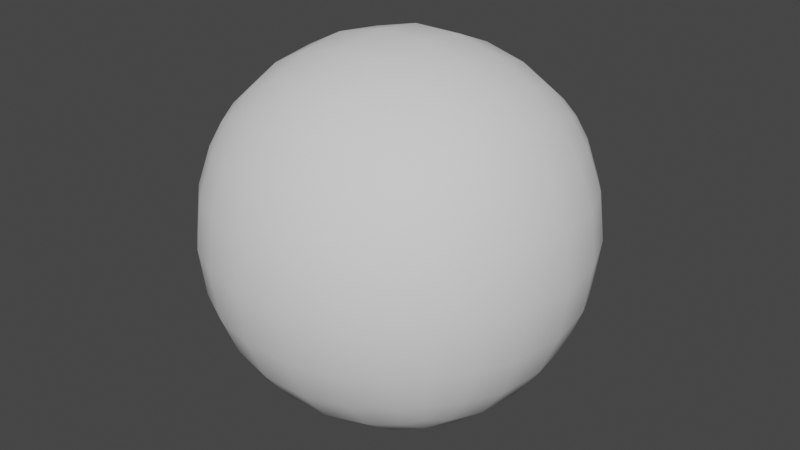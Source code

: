 # Source: FACE.blend  (saved by Blender 2.92.15; exported with 4.5.12 LTS)
import bpy
from mathutils import Matrix  # noqa: F401  (used for matrix-valued properties, if any)

bpy.ops.wm.read_factory_settings(use_empty=True)
scene = bpy.context.scene
scene.name = 'Scene'

# ---- collections
col_collection = bpy.data.collections.new('Collection'); scene.collection.children.link(col_collection)

# ---- world
world_world = bpy.data.worlds.new('World'); scene.world = world_world
world_world.use_nodes = True; world_world.node_tree.nodes.clear()
_N = world_world.node_tree.nodes; _L = world_world.node_tree.links
n0 = _N.new('ShaderNodeOutputWorld'); n0.name = 'World Output'; n0.location = (300, 300)
n1 = _N.new('ShaderNodeBackground'); n1.name = 'Background'; n1.location = (10, 300)
n1.inputs[0].default_value = (0.05088, 0.05088, 0.05088, 1.0)
_L.new(n1.outputs[0], n0.inputs[0])
n0.is_active_output = True
world_world.color = (0.05088, 0.05088, 0.05088)
world_world.use_sun_shadow = False
world_world.sun_shadow_jitter_overblur = 0.0

# ---- meshes
me_cube = bpy.data.meshes.new('Cube')
me_cube.from_pydata([(-0.5791, -0.5264, 1.23), (-0.5791, -0.5264, 2.283), (-0.5791, 0.5264, 1.23), (-0.5791, 0.5264, 2.283), (0.5791, -0.5264, 1.23), (0.5791, -0.5264, 2.283), (0.5791, 0.5264, 1.23), (0.5791, 0.5264, 2.283), (0.4835, 0.5701, 1.186), (0.3245, 0.6187, 1.137), (0.1152, 0.6511, 1.105), (-0.1152, 0.6511, 1.105), (-0.3245, 0.6187, 1.137), (-0.4835, 0.5701, 1.186), (-0.4835, 0.5701, 2.326), (-0.3245, 0.6187, 2.375), (-0.1152, 0.6511, 2.407), (0.1152, 0.6511, 2.407), (0.3245, 0.6187, 2.375), (0.4835, 0.5701, 2.326), (-0.4835, -0.5701, 1.186), (-0.3245, -0.6187, 1.137), (-0.1152, -0.6511, 1.105), (0.1152, -0.6511, 1.105), (0.3245, -0.6187, 1.137), (0.4835, -0.5701, 1.186), (0.4835, -0.5701, 2.326), (0.3245, -0.6187, 2.375), (0.1152, -0.6511, 2.407), (-0.1152, -0.6511, 2.407), (-0.3245, -0.6187, 2.375), (-0.4835, -0.5701, 2.326), (-0.6194, 0.4156, 1.185), (-0.6615, 0.2314, 1.141), (-0.6796, -1.176e-08, 1.122), (-0.6615, -0.2314, 1.141), (-0.6194, -0.4156, 1.185), (-0.6194, -0.4156, 2.327), (-0.6615, -0.2314, 2.371), (-0.6796, 7.234e-09, 2.39), (-0.6615, 0.2314, 2.371), (-0.6194, 0.4156, 2.327), (0.6194, -0.4156, 1.185), (0.6615, -0.2314, 1.141), (0.6796, 2.721e-09, 1.122), (0.6615, 0.2314, 1.141), (0.6194, 0.4156, 1.185), (0.6194, 0.4156, 2.327), (0.6615, 0.2314, 2.371), (0.6796, -1.119e-08, 2.39), (0.6615, -0.2314, 2.371), (0.6194, -0.4156, 2.327), (0.4991, 0.4311, 2.422), (0.5228, 0.2364, 2.49), (0.5339, -1.623e-08, 2.516), (0.5228, -0.2364, 2.49), (0.4991, -0.4311, 2.422), (0.3312, 0.4576, 2.496), (0.3431, 0.2478, 2.58), (0.349, -2.426e-08, 2.611), (0.3431, -0.2478, 2.58), (0.3312, -0.4576, 2.496), (0.1171, 0.4773, 2.541), (0.1208, 0.2569, 2.633), (0.1227, -3.421e-08, 2.667), (0.1208, -0.2569, 2.633), (0.1171, -0.4773, 2.541), (-0.1171, 0.4773, 2.541), (-0.1208, 0.2569, 2.633), (-0.1227, -3.36e-08, 2.667), (-0.1208, -0.2569, 2.633), (-0.1171, -0.4773, 2.541), (-0.3312, 0.4576, 2.496), (-0.3431, 0.2478, 2.58), (-0.349, -1.665e-08, 2.611), (-0.3431, -0.2478, 2.58), (-0.3312, -0.4576, 2.496), (-0.4991, 0.4311, 2.422), (-0.5228, 0.2364, 2.49), (-0.5339, 3.999e-10, 2.516), (-0.5228, -0.2364, 2.49), (-0.4991, -0.4311, 2.422), (-0.4991, 0.4311, 1.091), (-0.5228, 0.2364, 1.023), (-0.5339, -1.65e-08, 0.9966), (-0.5228, -0.2364, 1.023), (-0.4991, -0.4311, 1.091), (-0.3312, 0.4576, 1.016), (-0.3431, 0.2478, 0.9326), (-0.349, -2.263e-08, 0.9011), (-0.3431, -0.2478, 0.9326), (-0.3312, -0.4576, 1.016), (-0.1171, 0.4773, 0.9716), (-0.1208, 0.2569, 0.8796), (-0.1227, -2.467e-08, 0.8452), (-0.1208, -0.2569, 0.8796), (-0.1171, -0.4773, 0.9716), (0.1171, 0.4773, 0.9716), (0.1208, 0.2569, 0.8796), (0.1227, -1.996e-08, 0.8452), (0.1208, -0.2569, 0.8796), (0.1171, -0.4773, 0.9716), (0.3312, 0.4576, 1.016), (0.3431, 0.2478, 0.9326), (0.349, -1.386e-08, 0.9011), (0.3431, -0.2478, 0.9326), (0.3312, -0.4576, 1.016), (0.4991, 0.4311, 1.091), (0.5228, 0.2364, 1.023), (0.5339, -2.778e-09, 0.9966), (0.5228, -0.2364, 1.023), (0.4991, -0.4311, 1.091), (-0.6194, -0.5707, 1.341), (-0.6615, -0.6152, 1.525), (-0.6796, -0.634, 1.756), (-0.6615, -0.6152, 1.988), (-0.6194, -0.5707, 2.172), (-0.6194, 0.5707, 2.172), (-0.6615, 0.6152, 1.988), (-0.6796, 0.634, 1.756), (-0.6615, 0.6152, 1.525), (-0.6194, 0.5707, 1.341), (0.6194, 0.5707, 2.172), (0.6615, 0.6152, 1.988), (0.6796, 0.634, 1.756), (0.6615, 0.6152, 1.525), (0.6194, 0.5707, 1.341), (0.6194, -0.5707, 2.172), (0.6615, -0.6152, 1.988), (0.6796, -0.634, 1.756), (0.6615, -0.6152, 1.525), (0.6194, -0.5707, 1.341), (0.4991, -0.6655, 2.187), (0.5228, -0.7334, 1.993), (0.5339, -0.7595, 1.756), (0.5228, -0.7334, 1.52), (0.4991, -0.6655, 1.325), (0.3312, -0.7398, 2.214), (0.3431, -0.8235, 2.004), (0.349, -0.855, 1.756), (0.3431, -0.8235, 1.508), (0.3312, -0.7398, 1.299), (0.1171, -0.7845, 2.233), (0.1208, -0.8765, 2.013), (0.1227, -0.9109, 1.756), (0.1208, -0.8765, 1.499), (0.1171, -0.7845, 1.279), (-0.1171, -0.7845, 2.233), (-0.1208, -0.8765, 2.013), (-0.1227, -0.9109, 1.756), (-0.1208, -0.8765, 1.499), (-0.1171, -0.7845, 1.279), (-0.3312, -0.7398, 2.214), (-0.3431, -0.8235, 2.004), (-0.349, -0.855, 1.756), (-0.3431, -0.8235, 1.508), (-0.3312, -0.7398, 1.299), (-0.4991, -0.6655, 2.187), (-0.5228, -0.7334, 1.993), (-0.5339, -0.7595, 1.756), (-0.5228, -0.7334, 1.52), (-0.4991, -0.6655, 1.325), (-0.4991, 0.6655, 2.187), (-0.5228, 0.7334, 1.993), (-0.5339, 0.7595, 1.756), (-0.5228, 0.7334, 1.52), (-0.4991, 0.6655, 1.325), (-0.3312, 0.7398, 2.214), (-0.3431, 0.8235, 2.004), (-0.349, 0.855, 1.756), (-0.3431, 0.8235, 1.508), (-0.3312, 0.7398, 1.299), (-0.1171, 0.7845, 2.233), (-0.1208, 0.8765, 2.013), (-0.1227, 0.9109, 1.756), (-0.1208, 0.8765, 1.499), (-0.1171, 0.7845, 1.279), (0.1171, 0.7845, 2.233), (0.1208, 0.8765, 2.013), (0.1227, 0.9109, 1.756), (0.1208, 0.8765, 1.499), (0.1171, 0.7845, 1.279), (0.3312, 0.7398, 2.214), (0.3431, 0.8235, 2.004), (0.349, 0.855, 1.756), (0.3431, 0.8235, 1.508), (0.3312, 0.7398, 1.299), (0.4991, 0.6655, 2.187), (0.5228, 0.7334, 1.993), (0.5339, 0.7595, 1.756), (0.5228, 0.7334, 1.52), (0.4991, 0.6655, 1.325), (0.706, 0.4335, 2.19), (0.7709, 0.4588, 1.995), (0.7967, 0.4704, 1.756), (0.7709, 0.4588, 1.517), (0.706, 0.4335, 1.323), (0.7709, 0.2388, 2.215), (0.8512, 0.2505, 2.007), (0.8825, 0.2562, 1.756), (0.8512, 0.2505, 1.506), (0.7709, 0.2388, 1.297), (0.7967, -4.917e-09, 2.227), (0.8825, -4.376e-09, 2.012), (0.916, 2.731e-09, 1.756), (0.8825, 2.079e-11, 1.5), (0.7967, 2.947e-09, 1.286), (0.7709, -0.2388, 2.215), (0.8512, -0.2505, 2.007), (0.8825, -0.2562, 1.756), (0.8512, -0.2505, 1.506), (0.7709, -0.2388, 1.297), (0.706, -0.4335, 2.19), (0.7709, -0.4588, 1.995), (0.7967, -0.4704, 1.756), (0.7709, -0.4588, 1.517), (0.706, -0.4335, 1.323), (-0.706, -0.4335, 2.19), (-0.7709, -0.4588, 1.995), (-0.7967, -0.4704, 1.756), (-0.7709, -0.4588, 1.517), (-0.706, -0.4335, 1.323), (-0.7709, -0.2388, 2.215), (-0.8512, -0.2505, 2.007), (-0.8825, -0.2562, 1.756), (-0.8512, -0.2505, 1.506), (-0.7709, -0.2388, 1.297), (-0.7967, 1.119e-08, 2.227), (-0.8825, 7.865e-09, 2.012), (-0.916, -3.797e-09, 1.756), (-0.8825, -4.182e-09, 1.5), (-0.7967, -3.12e-09, 1.286), (-0.7709, 0.2388, 2.215), (-0.8512, 0.2505, 2.007), (-0.8825, 0.2562, 1.756), (-0.8512, 0.2505, 1.506), (-0.7709, 0.2388, 1.297), (-0.706, 0.4335, 2.19), (-0.7709, 0.4588, 1.995), (-0.7967, 0.4704, 1.756), (-0.7709, 0.4588, 1.517), (-0.706, 0.4335, 1.323)], [], [(237, 41, 3, 117), (187, 19, 7, 122), (212, 51, 5, 127), (157, 31, 1, 116), (111, 42, 4, 25), (81, 37, 1, 31), (51, 56, 26, 5), (56, 61, 27, 26), (61, 66, 28, 27), (66, 71, 29, 28), (71, 76, 30, 29), (76, 81, 31, 30), (36, 86, 20, 0), (86, 91, 21, 20), (91, 96, 22, 21), (96, 101, 23, 22), (101, 106, 24, 23), (106, 111, 25, 24), (127, 5, 26, 132), (132, 26, 27, 137), (137, 27, 28, 142), (142, 28, 29, 147), (147, 29, 30, 152), (152, 30, 31, 157), (117, 3, 14, 162), (162, 14, 15, 167), (167, 15, 16, 172), (172, 16, 17, 177), (177, 17, 18, 182), (182, 18, 19, 187), (9, 8, 107, 102), (102, 107, 108, 103), (103, 108, 109, 104), (104, 109, 110, 105), (105, 110, 111, 106), (10, 9, 102, 97), (97, 102, 103, 98), (98, 103, 104, 99), (99, 104, 105, 100), (100, 105, 106, 101), (11, 10, 97, 92), (92, 97, 98, 93), (93, 98, 99, 94), (94, 99, 100, 95), (95, 100, 101, 96), (12, 11, 92, 87), (87, 92, 93, 88), (88, 93, 94, 89), (89, 94, 95, 90), (90, 95, 96, 91), (13, 12, 87, 82), (82, 87, 88, 83), (83, 88, 89, 84), (84, 89, 90, 85), (85, 90, 91, 86), (2, 13, 82, 32), (32, 82, 83, 33), (33, 83, 84, 34), (34, 84, 85, 35), (35, 85, 86, 36), (15, 14, 77, 72), (72, 77, 78, 73), (73, 78, 79, 74), (74, 79, 80, 75), (75, 80, 81, 76), (16, 15, 72, 67), (67, 72, 73, 68), (68, 73, 74, 69), (69, 74, 75, 70), (70, 75, 76, 71), (17, 16, 67, 62), (62, 67, 68, 63), (63, 68, 69, 64), (64, 69, 70, 65), (65, 70, 71, 66), (18, 17, 62, 57), (57, 62, 63, 58), (58, 63, 64, 59), (59, 64, 65, 60), (60, 65, 66, 61), (19, 18, 57, 52), (52, 57, 58, 53), (53, 58, 59, 54), (54, 59, 60, 55), (55, 60, 61, 56), (7, 19, 52, 47), (47, 52, 53, 48), (48, 53, 54, 49), (49, 54, 55, 50), (50, 55, 56, 51), (14, 3, 41, 77), (77, 41, 40, 78), (78, 40, 39, 79), (79, 39, 38, 80), (80, 38, 37, 81), (8, 6, 46, 107), (107, 46, 45, 108), (108, 45, 44, 109), (109, 44, 43, 110), (110, 43, 42, 111), (122, 7, 47, 192), (192, 47, 48, 197), (197, 48, 49, 202), (202, 49, 50, 207), (207, 50, 51, 212), (116, 1, 37, 217), (217, 37, 38, 222), (222, 38, 39, 227), (227, 39, 40, 232), (232, 40, 41, 237), (33, 236, 241, 32), (236, 235, 240, 241), (235, 234, 239, 240), (234, 233, 238, 239), (233, 232, 237, 238), (34, 231, 236, 33), (231, 230, 235, 236), (230, 229, 234, 235), (229, 228, 233, 234), (228, 227, 232, 233), (35, 226, 231, 34), (226, 225, 230, 231), (225, 224, 229, 230), (224, 223, 228, 229), (223, 222, 227, 228), (36, 221, 226, 35), (221, 220, 225, 226), (220, 219, 224, 225), (219, 218, 223, 224), (218, 217, 222, 223), (0, 112, 221, 36), (112, 113, 220, 221), (113, 114, 219, 220), (114, 115, 218, 219), (115, 116, 217, 218), (43, 211, 216, 42), (211, 210, 215, 216), (210, 209, 214, 215), (209, 208, 213, 214), (208, 207, 212, 213), (44, 206, 211, 43), (206, 205, 210, 211), (205, 204, 209, 210), (204, 203, 208, 209), (203, 202, 207, 208), (45, 201, 206, 44), (201, 200, 205, 206), (200, 199, 204, 205), (199, 198, 203, 204), (198, 197, 202, 203), (46, 196, 201, 45), (196, 195, 200, 201), (195, 194, 199, 200), (194, 193, 198, 199), (193, 192, 197, 198), (6, 126, 196, 46), (126, 125, 195, 196), (125, 124, 194, 195), (124, 123, 193, 194), (123, 122, 192, 193), (9, 186, 191, 8), (186, 185, 190, 191), (185, 184, 189, 190), (184, 183, 188, 189), (183, 182, 187, 188), (10, 181, 186, 9), (181, 180, 185, 186), (180, 179, 184, 185), (179, 178, 183, 184), (178, 177, 182, 183), (11, 176, 181, 10), (176, 175, 180, 181), (175, 174, 179, 180), (174, 173, 178, 179), (173, 172, 177, 178), (12, 171, 176, 11), (171, 170, 175, 176), (170, 169, 174, 175), (169, 168, 173, 174), (168, 167, 172, 173), (13, 166, 171, 12), (166, 165, 170, 171), (165, 164, 169, 170), (164, 163, 168, 169), (163, 162, 167, 168), (2, 121, 166, 13), (121, 120, 165, 166), (120, 119, 164, 165), (119, 118, 163, 164), (118, 117, 162, 163), (21, 156, 161, 20), (156, 155, 160, 161), (155, 154, 159, 160), (154, 153, 158, 159), (153, 152, 157, 158), (22, 151, 156, 21), (151, 150, 155, 156), (150, 149, 154, 155), (149, 148, 153, 154), (148, 147, 152, 153), (23, 146, 151, 22), (146, 145, 150, 151), (145, 144, 149, 150), (144, 143, 148, 149), (143, 142, 147, 148), (24, 141, 146, 23), (141, 140, 145, 146), (140, 139, 144, 145), (139, 138, 143, 144), (138, 137, 142, 143), (25, 136, 141, 24), (136, 135, 140, 141), (135, 134, 139, 140), (134, 133, 138, 139), (133, 132, 137, 138), (4, 131, 136, 25), (131, 130, 135, 136), (130, 129, 134, 135), (129, 128, 133, 134), (128, 127, 132, 133), (20, 161, 112, 0), (161, 160, 113, 112), (160, 159, 114, 113), (159, 158, 115, 114), (158, 157, 116, 115), (42, 216, 131, 4), (216, 215, 130, 131), (215, 214, 129, 130), (214, 213, 128, 129), (213, 212, 127, 128), (8, 191, 126, 6), (191, 190, 125, 126), (190, 189, 124, 125), (189, 188, 123, 124), (188, 187, 122, 123), (32, 241, 121, 2), (241, 240, 120, 121), (240, 239, 119, 120), (239, 238, 118, 119), (238, 237, 117, 118)])
me_cube.polygons.foreach_set('use_smooth', [True] * 240)
_uv = me_cube.uv_layers.new(name='UVMap')
_uv.uv.foreach_set('vector', [0.5833, 0.2083, 0.625, 0.2083, 0.625, 0.25, 0.5833, 0.25, 0.5833, 0.4643, 0.625, 0.4643, 0.625, 0.5, 0.5833, 0.5, 0.5833, 0.7083, 0.625, 0.7083, 0.625, 0.75, 0.5833, 0.75, 0.5833, 0.9643, 0.625, 0.9643, 0.625, 1.0, 0.5833, 1.0, 0.3393, 0.7083, 0.375, 0.7083, 0.375, 0.75, 0.3393, 0.75, 0.8393, 0.7083, 0.875, 0.7083, 0.875, 0.75, 0.8393, 0.75, 0.625, 0.7083, 0.6607, 0.7083, 0.6607, 0.75, 0.625, 0.75, 0.6607, 0.7083, 0.6964, 0.7083, 0.6964, 0.75, 0.6607, 0.75, 0.6964, 0.7083, 0.7321, 0.7083, 0.7321, 0.75, 0.6964, 0.75, 0.7321, 0.7083, 0.7679, 0.7083, 0.7679, 0.75, 0.7321, 0.75, 0.7679, 0.7083, 0.8036, 0.7083, 0.8036, 0.75, 0.7679, 0.75, 0.8036, 0.7083, 0.8393, 0.7083, 0.8393, 0.75, 0.8036, 0.75, 0.125, 0.7083, 0.1607, 0.7083, 0.1607, 0.75, 0.125, 0.75, 0.1607, 0.7083, 0.1964, 0.7083, 0.1964, 0.75, 0.1607, 0.75, 0.1964, 0.7083, 0.2321, 0.7083, 0.2321, 0.75, 0.1964, 0.75, 0.2321, 0.7083, 0.2679, 0.7083, 0.2679, 0.75, 0.2321, 0.75, 0.2679, 0.7083, 0.3036, 0.7083, 0.3036, 0.75, 0.2679, 0.75, 0.3036, 0.7083, 0.3393, 0.7083, 0.3393, 0.75, 0.3036, 0.75, 0.5833, 0.75, 0.625, 0.75, 0.625, 0.7857, 0.5833, 0.7857, 0.5833, 0.7857, 0.625, 0.7857, 0.625, 0.8214, 0.5833, 0.8214, 0.5833, 0.8214, 0.625, 0.8214, 0.625, 0.8571, 0.5833, 0.8571, 0.5833, 0.8571, 0.625, 0.8571, 0.625, 0.8929, 0.5833, 0.8929, 0.5833, 0.8929, 0.625, 0.8929, 0.625, 0.9286, 0.5833, 0.9286, 0.5833, 0.9286, 0.625, 0.9286, 0.625, 0.9643, 0.5833, 0.9643, 0.5833, 0.25, 0.625, 0.25, 0.625, 0.2857, 0.5833, 0.2857, 0.5833, 0.2857, 0.625, 0.2857, 0.625, 0.3214, 0.5833, 0.3214, 0.5833, 0.3214, 0.625, 0.3214, 0.625, 0.3571, 0.5833, 0.3571, 0.5833, 0.3571, 0.625, 0.3571, 0.625, 0.3929, 0.5833, 0.3929, 0.5833, 0.3929, 0.625, 0.3929, 0.625, 0.4286, 0.5833, 0.4286, 0.5833, 0.4286, 0.625, 0.4286, 0.625, 0.4643, 0.5833, 0.4643, 0.3036, 0.5, 0.3393, 0.5, 0.3393, 0.5417, 0.3036, 0.5417, 0.3036, 0.5417, 0.3393, 0.5417, 0.3393, 0.5833, 0.3036, 0.5833, 0.3036, 0.5833, 0.3393, 0.5833, 0.3393, 0.625, 0.3036, 0.625, 0.3036, 0.625, 0.3393, 0.625, 0.3393, 0.6667, 0.3036, 0.6667, 0.3036, 0.6667, 0.3393, 0.6667, 0.3393, 0.7083, 0.3036, 0.7083, 0.2679, 0.5, 0.3036, 0.5, 0.3036, 0.5417, 0.2679, 0.5417, 0.2679, 0.5417, 0.3036, 0.5417, 0.3036, 0.5833, 0.2679, 0.5833, 0.2679, 0.5833, 0.3036, 0.5833, 0.3036, 0.625, 0.2679, 0.625, 0.2679, 0.625, 0.3036, 0.625, 0.3036, 0.6667, 0.2679, 0.6667, 0.2679, 0.6667, 0.3036, 0.6667, 0.3036, 0.7083, 0.2679, 0.7083, 0.2321, 0.5, 0.2679, 0.5, 0.2679, 0.5417, 0.2321, 0.5417, 0.2321, 0.5417, 0.2679, 0.5417, 0.2679, 0.5833, 0.2321, 0.5833, 0.2321, 0.5833, 0.2679, 0.5833, 0.2679, 0.625, 0.2321, 0.625, 0.2321, 0.625, 0.2679, 0.625, 0.2679, 0.6667, 0.2321, 0.6667, 0.2321, 0.6667, 0.2679, 0.6667, 0.2679, 0.7083, 0.2321, 0.7083, 0.1964, 0.5, 0.2321, 0.5, 0.2321, 0.5417, 0.1964, 0.5417, 0.1964, 0.5417, 0.2321, 0.5417, 0.2321, 0.5833, 0.1964, 0.5833, 0.1964, 0.5833, 0.2321, 0.5833, 0.2321, 0.625, 0.1964, 0.625, 0.1964, 0.625, 0.2321, 0.625, 0.2321, 0.6667, 0.1964, 0.6667, 0.1964, 0.6667, 0.2321, 0.6667, 0.2321, 0.7083, 0.1964, 0.7083, 0.1607, 0.5, 0.1964, 0.5, 0.1964, 0.5417, 0.1607, 0.5417, 0.1607, 0.5417, 0.1964, 0.5417, 0.1964, 0.5833, 0.1607, 0.5833, 0.1607, 0.5833, 0.1964, 0.5833, 0.1964, 0.625, 0.1607, 0.625, 0.1607, 0.625, 0.1964, 0.625, 0.1964, 0.6667, 0.1607, 0.6667, 0.1607, 0.6667, 0.1964, 0.6667, 0.1964, 0.7083, 0.1607, 0.7083, 0.125, 0.5, 0.1607, 0.5, 0.1607, 0.5417, 0.125, 0.5417, 0.125, 0.5417, 0.1607, 0.5417, 0.1607, 0.5833, 0.125, 0.5833, 0.125, 0.5833, 0.1607, 0.5833, 0.1607, 0.625, 0.125, 0.625, 0.125, 0.625, 0.1607, 0.625, 0.1607, 0.6667, 0.125, 0.6667, 0.125, 0.6667, 0.1607, 0.6667, 0.1607, 0.7083, 0.125, 0.7083, 0.8036, 0.5, 0.8393, 0.5, 0.8393, 0.5417, 0.8036, 0.5417, 0.8036, 0.5417, 0.8393, 0.5417, 0.8393, 0.5833, 0.8036, 0.5833, 0.8036, 0.5833, 0.8393, 0.5833, 0.8393, 0.625, 0.8036, 0.625, 0.8036, 0.625, 0.8393, 0.625, 0.8393, 0.6667, 0.8036, 0.6667, 0.8036, 0.6667, 0.8393, 0.6667, 0.8393, 0.7083, 0.8036, 0.7083, 0.7679, 0.5, 0.8036, 0.5, 0.8036, 0.5417, 0.7679, 0.5417, 0.7679, 0.5417, 0.8036, 0.5417, 0.8036, 0.5833, 0.7679, 0.5833, 0.7679, 0.5833, 0.8036, 0.5833, 0.8036, 0.625, 0.7679, 0.625, 0.7679, 0.625, 0.8036, 0.625, 0.8036, 0.6667, 0.7679, 0.6667, 0.7679, 0.6667, 0.8036, 0.6667, 0.8036, 0.7083, 0.7679, 0.7083, 0.7321, 0.5, 0.7679, 0.5, 0.7679, 0.5417, 0.7321, 0.5417, 0.7321, 0.5417, 0.7679, 0.5417, 0.7679, 0.5833, 0.7321, 0.5833, 0.7321, 0.5833, 0.7679, 0.5833, 0.7679, 0.625, 0.7321, 0.625, 0.7321, 0.625, 0.7679, 0.625, 0.7679, 0.6667, 0.7321, 0.6667, 0.7321, 0.6667, 0.7679, 0.6667, 0.7679, 0.7083, 0.7321, 0.7083, 0.6964, 0.5, 0.7321, 0.5, 0.7321, 0.5417, 0.6964, 0.5417, 0.6964, 0.5417, 0.7321, 0.5417, 0.7321, 0.5833, 0.6964, 0.5833, 0.6964, 0.5833, 0.7321, 0.5833, 0.7321, 0.625, 0.6964, 0.625, 0.6964, 0.625, 0.7321, 0.625, 0.7321, 0.6667, 0.6964, 0.6667, 0.6964, 0.6667, 0.7321, 0.6667, 0.7321, 0.7083, 0.6964, 0.7083, 0.6607, 0.5, 0.6964, 0.5, 0.6964, 0.5417, 0.6607, 0.5417, 0.6607, 0.5417, 0.6964, 0.5417, 0.6964, 0.5833, 0.6607, 0.5833, 0.6607, 0.5833, 0.6964, 0.5833, 0.6964, 0.625, 0.6607, 0.625, 0.6607, 0.625, 0.6964, 0.625, 0.6964, 0.6667, 0.6607, 0.6667, 0.6607, 0.6667, 0.6964, 0.6667, 0.6964, 0.7083, 0.6607, 0.7083, 0.625, 0.5, 0.6607, 0.5, 0.6607, 0.5417, 0.625, 0.5417, 0.625, 0.5417, 0.6607, 0.5417, 0.6607, 0.5833, 0.625, 0.5833, 0.625, 0.5833, 0.6607, 0.5833, 0.6607, 0.625, 0.625, 0.625, 0.625, 0.625, 0.6607, 0.625, 0.6607, 0.6667, 0.625, 0.6667, 0.625, 0.6667, 0.6607, 0.6667, 0.6607, 0.7083, 0.625, 0.7083, 0.8393, 0.5, 0.875, 0.5, 0.875, 0.5417, 0.8393, 0.5417, 0.8393, 0.5417, 0.875, 0.5417, 0.875, 0.5833, 0.8393, 0.5833, 0.8393, 0.5833, 0.875, 0.5833, 0.875, 0.625, 0.8393, 0.625, 0.8393, 0.625, 0.875, 0.625, 0.875, 0.6667, 0.8393, 0.6667, 0.8393, 0.6667, 0.875, 0.6667, 0.875, 0.7083, 0.8393, 0.7083, 0.3393, 0.5, 0.375, 0.5, 0.375, 0.5417, 0.3393, 0.5417, 0.3393, 0.5417, 0.375, 0.5417, 0.375, 0.5833, 0.3393, 0.5833, 0.3393, 0.5833, 0.375, 0.5833, 0.375, 0.625, 0.3393, 0.625, 0.3393, 0.625, 0.375, 0.625, 0.375, 0.6667, 0.3393, 0.6667, 0.3393, 0.6667, 0.375, 0.6667, 0.375, 0.7083, 0.3393, 0.7083, 0.5833, 0.5, 0.625, 0.5, 0.625, 0.5417, 0.5833, 0.5417, 0.5833, 0.5417, 0.625, 0.5417, 0.625, 0.5833, 0.5833, 0.5833, 0.5833, 0.5833, 0.625, 0.5833, 0.625, 0.625, 0.5833, 0.625, 0.5833, 0.625, 0.625, 0.625, 0.625, 0.6667, 0.5833, 0.6667, 0.5833, 0.6667, 0.625, 0.6667, 0.625, 0.7083, 0.5833, 0.7083, 0.5833, 0.0, 0.625, 0.0, 0.625, 0.04167, 0.5833, 0.04167, 0.5833, 0.04167, 0.625, 0.04167, 0.625, 0.08333, 0.5833, 0.08333, 0.5833, 0.08333, 0.625, 0.08333, 0.625, 0.125, 0.5833, 0.125, 0.5833, 0.125, 0.625, 0.125, 0.625, 0.1667, 0.5833, 0.1667, 0.5833, 0.1667, 0.625, 0.1667, 0.625, 0.2083, 0.5833, 0.2083, 0.375, 0.1667, 0.4167, 0.1667, 0.4167, 0.2083, 0.375, 0.2083, 0.4167, 0.1667, 0.4583, 0.1667, 0.4583, 0.2083, 0.4167, 0.2083, 0.4583, 0.1667, 0.5, 0.1667, 0.5, 0.2083, 0.4583, 0.2083, 0.5, 0.1667, 0.5417, 0.1667, 0.5417, 0.2083, 0.5, 0.2083, 0.5417, 0.1667, 0.5833, 0.1667, 0.5833, 0.2083, 0.5417, 0.2083, 0.375, 0.125, 0.4167, 0.125, 0.4167, 0.1667, 0.375, 0.1667, 0.4167, 0.125, 0.4583, 0.125, 0.4583, 0.1667, 0.4167, 0.1667, 0.4583, 0.125, 0.5, 0.125, 0.5, 0.1667, 0.4583, 0.1667, 0.5, 0.125, 0.5417, 0.125, 0.5417, 0.1667, 0.5, 0.1667, 0.5417, 0.125, 0.5833, 0.125, 0.5833, 0.1667, 0.5417, 0.1667, 0.375, 0.08333, 0.4167, 0.08333, 0.4167, 0.125, 0.375, 0.125, 0.4167, 0.08333, 0.4583, 0.08333, 0.4583, 0.125, 0.4167, 0.125, 0.4583, 0.08333, 0.5, 0.08333, 0.5, 0.125, 0.4583, 0.125, 0.5, 0.08333, 0.5417, 0.08333, 0.5417, 0.125, 0.5, 0.125, 0.5417, 0.08333, 0.5833, 0.08333, 0.5833, 0.125, 0.5417, 0.125, 0.375, 0.04167, 0.4167, 0.04167, 0.4167, 0.08333, 0.375, 0.08333, 0.4167, 0.04167, 0.4583, 0.04167, 0.4583, 0.08333, 0.4167, 0.08333, 0.4583, 0.04167, 0.5, 0.04167, 0.5, 0.08333, 0.4583, 0.08333, 0.5, 0.04167, 0.5417, 0.04167, 0.5417, 0.08333, 0.5, 0.08333, 0.5417, 0.04167, 0.5833, 0.04167, 0.5833, 0.08333, 0.5417, 0.08333, 0.375, 0.0, 0.4167, 0.0, 0.4167, 0.04167, 0.375, 0.04167, 0.4167, 0.0, 0.4583, 0.0, 0.4583, 0.04167, 0.4167, 0.04167, 0.4583, 0.0, 0.5, 0.0, 0.5, 0.04167, 0.4583, 0.04167, 0.5, 0.0, 0.5417, 0.0, 0.5417, 0.04167, 0.5, 0.04167, 0.5417, 0.0, 0.5833, 0.0, 0.5833, 0.04167, 0.5417, 0.04167, 0.375, 0.6667, 0.4167, 0.6667, 0.4167, 0.7083, 0.375, 0.7083, 0.4167, 0.6667, 0.4583, 0.6667, 0.4583, 0.7083, 0.4167, 0.7083, 0.4583, 0.6667, 0.5, 0.6667, 0.5, 0.7083, 0.4583, 0.7083, 0.5, 0.6667, 0.5417, 0.6667, 0.5417, 0.7083, 0.5, 0.7083, 0.5417, 0.6667, 0.5833, 0.6667, 0.5833, 0.7083, 0.5417, 0.7083, 0.375, 0.625, 0.4167, 0.625, 0.4167, 0.6667, 0.375, 0.6667, 0.4167, 0.625, 0.4583, 0.625, 0.4583, 0.6667, 0.4167, 0.6667, 0.4583, 0.625, 0.5, 0.625, 0.5, 0.6667, 0.4583, 0.6667, 0.5, 0.625, 0.5417, 0.625, 0.5417, 0.6667, 0.5, 0.6667, 0.5417, 0.625, 0.5833, 0.625, 0.5833, 0.6667, 0.5417, 0.6667, 0.375, 0.5833, 0.4167, 0.5833, 0.4167, 0.625, 0.375, 0.625, 0.4167, 0.5833, 0.4583, 0.5833, 0.4583, 0.625, 0.4167, 0.625, 0.4583, 0.5833, 0.5, 0.5833, 0.5, 0.625, 0.4583, 0.625, 0.5, 0.5833, 0.5417, 0.5833, 0.5417, 0.625, 0.5, 0.625, 0.5417, 0.5833, 0.5833, 0.5833, 0.5833, 0.625, 0.5417, 0.625, 0.375, 0.5417, 0.4167, 0.5417, 0.4167, 0.5833, 0.375, 0.5833, 0.4167, 0.5417, 0.4583, 0.5417, 0.4583, 0.5833, 0.4167, 0.5833, 0.4583, 0.5417, 0.5, 0.5417, 0.5, 0.5833, 0.4583, 0.5833, 0.5, 0.5417, 0.5417, 0.5417, 0.5417, 0.5833, 0.5, 0.5833, 0.5417, 0.5417, 0.5833, 0.5417, 0.5833, 0.5833, 0.5417, 0.5833, 0.375, 0.5, 0.4167, 0.5, 0.4167, 0.5417, 0.375, 0.5417, 0.4167, 0.5, 0.4583, 0.5, 0.4583, 0.5417, 0.4167, 0.5417, 0.4583, 0.5, 0.5, 0.5, 0.5, 0.5417, 0.4583, 0.5417, 0.5, 0.5, 0.5417, 0.5, 0.5417, 0.5417, 0.5, 0.5417, 0.5417, 0.5, 0.5833, 0.5, 0.5833, 0.5417, 0.5417, 0.5417, 0.375, 0.4286, 0.4167, 0.4286, 0.4167, 0.4643, 0.375, 0.4643, 0.4167, 0.4286, 0.4583, 0.4286, 0.4583, 0.4643, 0.4167, 0.4643, 0.4583, 0.4286, 0.5, 0.4286, 0.5, 0.4643, 0.4583, 0.4643, 0.5, 0.4286, 0.5417, 0.4286, 0.5417, 0.4643, 0.5, 0.4643, 0.5417, 0.4286, 0.5833, 0.4286, 0.5833, 0.4643, 0.5417, 0.4643, 0.375, 0.3929, 0.4167, 0.3929, 0.4167, 0.4286, 0.375, 0.4286, 0.4167, 0.3929, 0.4583, 0.3929, 0.4583, 0.4286, 0.4167, 0.4286, 0.4583, 0.3929, 0.5, 0.3929, 0.5, 0.4286, 0.4583, 0.4286, 0.5, 0.3929, 0.5417, 0.3929, 0.5417, 0.4286, 0.5, 0.4286, 0.5417, 0.3929, 0.5833, 0.3929, 0.5833, 0.4286, 0.5417, 0.4286, 0.375, 0.3571, 0.4167, 0.3571, 0.4167, 0.3929, 0.375, 0.3929, 0.4167, 0.3571, 0.4583, 0.3571, 0.4583, 0.3929, 0.4167, 0.3929, 0.4583, 0.3571, 0.5, 0.3571, 0.5, 0.3929, 0.4583, 0.3929, 0.5, 0.3571, 0.5417, 0.3571, 0.5417, 0.3929, 0.5, 0.3929, 0.5417, 0.3571, 0.5833, 0.3571, 0.5833, 0.3929, 0.5417, 0.3929, 0.375, 0.3214, 0.4167, 0.3214, 0.4167, 0.3571, 0.375, 0.3571, 0.4167, 0.3214, 0.4583, 0.3214, 0.4583, 0.3571, 0.4167, 0.3571, 0.4583, 0.3214, 0.5, 0.3214, 0.5, 0.3571, 0.4583, 0.3571, 0.5, 0.3214, 0.5417, 0.3214, 0.5417, 0.3571, 0.5, 0.3571, 0.5417, 0.3214, 0.5833, 0.3214, 0.5833, 0.3571, 0.5417, 0.3571, 0.375, 0.2857, 0.4167, 0.2857, 0.4167, 0.3214, 0.375, 0.3214, 0.4167, 0.2857, 0.4583, 0.2857, 0.4583, 0.3214, 0.4167, 0.3214, 0.4583, 0.2857, 0.5, 0.2857, 0.5, 0.3214, 0.4583, 0.3214, 0.5, 0.2857, 0.5417, 0.2857, 0.5417, 0.3214, 0.5, 0.3214, 0.5417, 0.2857, 0.5833, 0.2857, 0.5833, 0.3214, 0.5417, 0.3214, 0.375, 0.25, 0.4167, 0.25, 0.4167, 0.2857, 0.375, 0.2857, 0.4167, 0.25, 0.4583, 0.25, 0.4583, 0.2857, 0.4167, 0.2857, 0.4583, 0.25, 0.5, 0.25, 0.5, 0.2857, 0.4583, 0.2857, 0.5, 0.25, 0.5417, 0.25, 0.5417, 0.2857, 0.5, 0.2857, 0.5417, 0.25, 0.5833, 0.25, 0.5833, 0.2857, 0.5417, 0.2857, 0.375, 0.9286, 0.4167, 0.9286, 0.4167, 0.9643, 0.375, 0.9643, 0.4167, 0.9286, 0.4583, 0.9286, 0.4583, 0.9643, 0.4167, 0.9643, 0.4583, 0.9286, 0.5, 0.9286, 0.5, 0.9643, 0.4583, 0.9643, 0.5, 0.9286, 0.5417, 0.9286, 0.5417, 0.9643, 0.5, 0.9643, 0.5417, 0.9286, 0.5833, 0.9286, 0.5833, 0.9643, 0.5417, 0.9643, 0.375, 0.8929, 0.4167, 0.8929, 0.4167, 0.9286, 0.375, 0.9286, 0.4167, 0.8929, 0.4583, 0.8929, 0.4583, 0.9286, 0.4167, 0.9286, 0.4583, 0.8929, 0.5, 0.8929, 0.5, 0.9286, 0.4583, 0.9286, 0.5, 0.8929, 0.5417, 0.8929, 0.5417, 0.9286, 0.5, 0.9286, 0.5417, 0.8929, 0.5833, 0.8929, 0.5833, 0.9286, 0.5417, 0.9286, 0.375, 0.8571, 0.4167, 0.8571, 0.4167, 0.8929, 0.375, 0.8929, 0.4167, 0.8571, 0.4583, 0.8571, 0.4583, 0.8929, 0.4167, 0.8929, 0.4583, 0.8571, 0.5, 0.8571, 0.5, 0.8929, 0.4583, 0.8929, 0.5, 0.8571, 0.5417, 0.8571, 0.5417, 0.8929, 0.5, 0.8929, 0.5417, 0.8571, 0.5833, 0.8571, 0.5833, 0.8929, 0.5417, 0.8929, 0.375, 0.8214, 0.4167, 0.8214, 0.4167, 0.8571, 0.375, 0.8571, 0.4167, 0.8214, 0.4583, 0.8214, 0.4583, 0.8571, 0.4167, 0.8571, 0.4583, 0.8214, 0.5, 0.8214, 0.5, 0.8571, 0.4583, 0.8571, 0.5, 0.8214, 0.5417, 0.8214, 0.5417, 0.8571, 0.5, 0.8571, 0.5417, 0.8214, 0.5833, 0.8214, 0.5833, 0.8571, 0.5417, 0.8571, 0.375, 0.7857, 0.4167, 0.7857, 0.4167, 0.8214, 0.375, 0.8214, 0.4167, 0.7857, 0.4583, 0.7857, 0.4583, 0.8214, 0.4167, 0.8214, 0.4583, 0.7857, 0.5, 0.7857, 0.5, 0.8214, 0.4583, 0.8214, 0.5, 0.7857, 0.5417, 0.7857, 0.5417, 0.8214, 0.5, 0.8214, 0.5417, 0.7857, 0.5833, 0.7857, 0.5833, 0.8214, 0.5417, 0.8214, 0.375, 0.75, 0.4167, 0.75, 0.4167, 0.7857, 0.375, 0.7857, 0.4167, 0.75, 0.4583, 0.75, 0.4583, 0.7857, 0.4167, 0.7857, 0.4583, 0.75, 0.5, 0.75, 0.5, 0.7857, 0.4583, 0.7857, 0.5, 0.75, 0.5417, 0.75, 0.5417, 0.7857, 0.5, 0.7857, 0.5417, 0.75, 0.5833, 0.75, 0.5833, 0.7857, 0.5417, 0.7857, 0.375, 0.9643, 0.4167, 0.9643, 0.4167, 1.0, 0.375, 1.0, 0.4167, 0.9643, 0.4583, 0.9643, 0.4583, 1.0, 0.4167, 1.0, 0.4583, 0.9643, 0.5, 0.9643, 0.5, 1.0, 0.4583, 1.0, 0.5, 0.9643, 0.5417, 0.9643, 0.5417, 1.0, 0.5, 1.0, 0.5417, 0.9643, 0.5833, 0.9643, 0.5833, 1.0, 0.5417, 1.0, 0.375, 0.7083, 0.4167, 0.7083, 0.4167, 0.75, 0.375, 0.75, 0.4167, 0.7083, 0.4583, 0.7083, 0.4583, 0.75, 0.4167, 0.75, 0.4583, 0.7083, 0.5, 0.7083, 0.5, 0.75, 0.4583, 0.75, 0.5, 0.7083, 0.5417, 0.7083, 0.5417, 0.75, 0.5, 0.75, 0.5417, 0.7083, 0.5833, 0.7083, 0.5833, 0.75, 0.5417, 0.75, 0.375, 0.4643, 0.4167, 0.4643, 0.4167, 0.5, 0.375, 0.5, 0.4167, 0.4643, 0.4583, 0.4643, 0.4583, 0.5, 0.4167, 0.5, 0.4583, 0.4643, 0.5, 0.4643, 0.5, 0.5, 0.4583, 0.5, 0.5, 0.4643, 0.5417, 0.4643, 0.5417, 0.5, 0.5, 0.5, 0.5417, 0.4643, 0.5833, 0.4643, 0.5833, 0.5, 0.5417, 0.5, 0.375, 0.2083, 0.4167, 0.2083, 0.4167, 0.25, 0.375, 0.25, 0.4167, 0.2083, 0.4583, 0.2083, 0.4583, 0.25, 0.4167, 0.25, 0.4583, 0.2083, 0.5, 0.2083, 0.5, 0.25, 0.4583, 0.25, 0.5, 0.2083, 0.5417, 0.2083, 0.5417, 0.25, 0.5, 0.25, 0.5417, 0.2083, 0.5833, 0.2083, 0.5833, 0.25, 0.5417, 0.25])
me_cube.use_remesh_fix_poles = True
me_cube.use_remesh_preserve_attributes = False
me_cube.use_mirror_vertex_groups = False
me_cube.update()

# ---- objects
ob_cube = bpy.data.objects.new('Cube', me_cube)

# ---- transforms, parenting, visibility, modifiers, constraints
ob_cube.location = (0.0, 0.0, 1.002)
ob_cube.lineart.crease_threshold = 0.0
_m = ob_cube.modifiers.new('Multires', 'MULTIRES')
_m.uv_smooth = 'PRESERVE_CORNERS'
_m.levels = 3
_m.sculpt_levels = 2
_m.render_levels = 3

# ---- collection membership
col_collection.objects.link(ob_cube)

# ---- scene / render settings (as saved in the file)
scene.frame_start = 1; scene.frame_end = 250; scene.frame_set(1)
scene.render.engine = 'CYCLES'
scene.cycles.use_denoising = False
scene.cycles.samples = 128
scene.cycles.sampling_pattern = 'TABULATED_SOBOL'
scene.cycles.use_adaptive_sampling = False
scene.cycles.use_light_tree = False
scene.view_settings.view_transform = 'Filmic'
bpy.context.view_layer.update()

# ---- added for rendering (the .blend has no active camera and no usable light): camera, sun
cam_auto = bpy.data.cameras.new('AutoCamera')
cam_auto.lens = 50.0
cam_auto.sensor_width = 36.0
cam_auto.clip_end = 1000.0
ob_auto_camera = bpy.data.objects.new('AutoCamera', cam_auto)
scene.collection.objects.link(ob_auto_camera)
ob_auto_camera.location = (2.92503, -3.51004, 5.09859)
ob_auto_camera.rotation_euler = (1.09748, -7.21219e-08, 0.694738)
scene.camera = ob_auto_camera
light_auto_sun = bpy.data.lights.new('AutoSun', 'SUN')
light_auto_sun.energy = 3.0
light_auto_sun.angle = 0.0523599
ob_auto_sun = bpy.data.objects.new('AutoSun', light_auto_sun)
scene.collection.objects.link(ob_auto_sun)
ob_auto_sun.rotation_euler = (0.872665, 0.174533, 0.523599)
bpy.context.view_layer.update()
